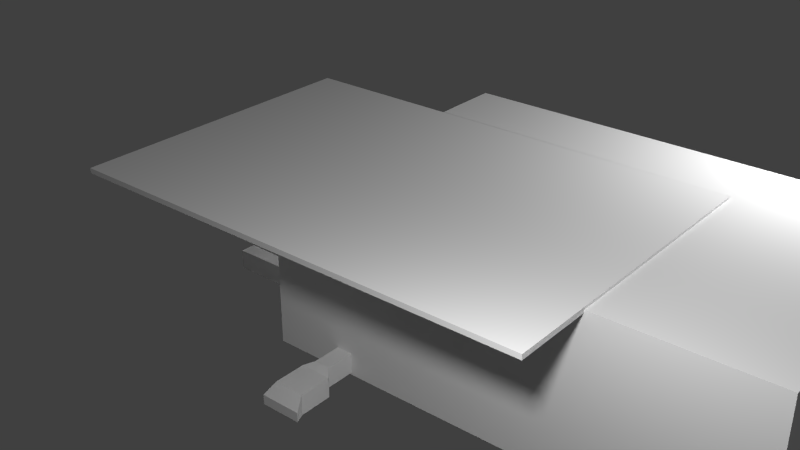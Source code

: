 # Source: bigSolarPanelrot.blend  (saved by Blender 2.78.0; exported with 4.5.12 LTS)
import bpy
from mathutils import Matrix  # noqa: F401  (used for matrix-valued properties, if any)

bpy.ops.wm.read_factory_settings(use_empty=True)
scene = bpy.context.scene
scene.name = 'Scene'

# ---- collections
col_collection_1 = bpy.data.collections.new('Collection 1'); scene.collection.children.link(col_collection_1)

# ---- materials (node trees are filled in below, after node groups)
mat_material_001 = bpy.data.materials.new('Material.001')
mat_material_001.alpha_threshold = 0.0
mat_material_001.use_transparent_shadow = False
mat_material_001.roughness = 0.5
mat_material = bpy.data.materials.new('Material')
mat_material.alpha_threshold = 0.0
mat_material.use_transparent_shadow = False
mat_material.roughness = 0.5
mat_material.line_color = (0.0, 0.0, 0.0, 1.0)

# ---- material node trees

# ---- world
world_world = bpy.data.worlds.new('World'); scene.world = world_world
world_world.color = (0.05088, 0.05088, 0.05088)
world_world.use_sun_shadow = False
world_world.sun_shadow_jitter_overblur = 0.0
world_world.cycles.sampling_method = 'NONE'
world_world.cycles.sample_map_resolution = 256

# ---- lights
light_point_002 = bpy.data.lights.new('Point.002', 'POINT')
light_point_002.transmission_factor = 0.0
light_point_002.energy = 100.0
light_point_002.shadow_buffer_clip_start = 0.5
light_point_002.shadow_soft_size = 0.1
light_point_002.shadow_maximum_resolution = 0.006
light_point_002.use_absolute_resolution = True
light_point_002.cycles.use_multiple_importance_sampling = False
light_point_001 = bpy.data.lights.new('Point.001', 'POINT')
light_point_001.transmission_factor = 0.0
light_point_001.energy = 100.0
light_point_001.shadow_buffer_clip_start = 0.5
light_point_001.shadow_soft_size = 0.1
light_point_001.shadow_maximum_resolution = 0.006
light_point_001.use_absolute_resolution = True
light_point_001.cycles.use_multiple_importance_sampling = False
light_point = bpy.data.lights.new('Point', 'POINT')
light_point.transmission_factor = 0.0
light_point.energy = 100.0
light_point.shadow_buffer_clip_start = 0.5
light_point.shadow_soft_size = 0.1
light_point.shadow_maximum_resolution = 0.006
light_point.use_absolute_resolution = True
light_point.cycles.use_multiple_importance_sampling = False
light_lamp = bpy.data.lights.new('Lamp', 'POINT')
light_lamp.transmission_factor = 0.0
light_lamp.cutoff_distance = 30.0
light_lamp.energy = 100.0
light_lamp.shadow_buffer_clip_start = 1.001
light_lamp.shadow_soft_size = 0.1
light_lamp.shadow_maximum_resolution = 0.006
light_lamp.use_absolute_resolution = True
light_lamp.cycles.use_multiple_importance_sampling = False

# ---- meshes
me_main = bpy.data.meshes.new('main')
me_main.from_pydata([(1.339, -0.05788, 0.06883), (1.339, -0.05265, 0.7826), (1.339, 0.02909, 0.06883), (1.339, 0.04952, 0.7826), (1.441, -0.05788, 0.06883), (1.441, -0.05265, 0.7826), (1.441, 0.02909, 0.06883), (1.441, 0.04952, 0.7826), (1.373, -0.01677, 0.8546), (1.373, 0.01364, 0.8546), (1.407, 0.01364, 0.8546), (1.407, -0.01677, 0.8546), (1.339, 0.02909, -0.06088), (1.339, -0.05788, -0.06088), (1.441, 0.02909, -0.06088), (1.441, -0.05788, -0.06088), (2.752, -0.05265, 0.06883), (2.752, 0.04952, 0.06883), (2.752, -0.05265, -0.06088), (2.752, 0.04952, -0.06088), (0.06871, 0.04952, 0.06883), (0.06871, -0.05265, 0.06883), (0.06871, 0.04952, -0.06088), (0.06871, -0.05265, -0.06088), (1.293, -0.957, 0.05199), (1.487, -0.957, 0.05199), (1.293, -0.957, -0.07772), (1.487, -0.957, -0.07772), (1.518, -1.027, -0.07198), (1.262, -1.027, -0.07198), (1.518, -1.027, -0.01076), (1.262, -1.027, -0.01076), (1.293, -0.7447, 0.05165), (1.487, -0.7447, 0.05165), (1.293, -0.7447, -0.07806), (1.487, -0.7447, -0.07806), (1.441, -0.6935, 0.06983), (1.441, -0.6935, -0.05987), (1.339, -0.6935, 0.06983), (1.339, -0.6935, -0.05987), (1.487, 0.9229, 0.05199), (1.293, 0.9229, 0.05199), (1.487, 0.9229, -0.07772), (1.293, 0.9229, -0.07772), (1.262, 0.9932, -0.07198), (1.518, 0.9932, -0.07198), (1.262, 0.9932, -0.01076), (1.518, 0.9932, -0.01076), (1.487, 0.3438, 0.05165), (1.293, 0.3438, 0.05165), (1.487, 0.3438, -0.07806), (1.293, 0.3438, -0.07806), (1.339, 0.2925, 0.06983), (1.339, 0.2925, -0.05987), (1.441, 0.2925, 0.06983), (1.441, 0.2925, -0.05987)], [], [(0, 1, 3, 2), (2, 3, 7, 6), (6, 7, 5, 4), (4, 5, 1, 0), (33, 32, 24, 25), (5, 7, 10, 11), (10, 9, 8, 11), (3, 1, 8, 9), (1, 5, 11, 8), (7, 3, 9, 10), (12, 14, 15, 13), (13, 0, 21, 23), (14, 6, 17, 19), (17, 16, 18, 19), (15, 14, 19, 18), (6, 4, 16, 17), (4, 15, 18, 16), (21, 20, 22, 23), (0, 2, 20, 21), (12, 13, 23, 22), (2, 12, 22, 20), (32, 34, 26, 24), (35, 33, 25, 27), (34, 35, 27, 26), (26, 29, 31, 24), (27, 28, 29, 26), (25, 30, 28, 27), (24, 31, 30, 25), (30, 31, 29, 28), (39, 37, 35, 34), (37, 36, 33, 35), (38, 39, 34, 32), (36, 38, 32, 33), (4, 0, 38, 36), (0, 13, 39, 38), (15, 4, 36, 37), (13, 15, 37, 39), (49, 48, 40, 41), (48, 50, 42, 40), (51, 49, 41, 43), (50, 51, 43, 42), (42, 45, 47, 40), (43, 44, 45, 42), (41, 46, 44, 43), (40, 47, 46, 41), (46, 47, 45, 44), (55, 53, 51, 50), (53, 52, 49, 51), (54, 55, 50, 48), (52, 54, 48, 49), (2, 6, 54, 52), (6, 14, 55, 54), (12, 2, 52, 53), (14, 12, 53, 55)])
_uv = me_main.uv_layers.new(name='UVMap')
_uv.uv.foreach_set('vector', [0.7583, 0.4458, 0.9917, 0.4458, 0.9917, 0.6792, 0.7583, 0.6792, 0.9991, 0.1871, 0.9991, 0.4206, 0.7656, 0.4206, 0.7656, 0.1871, 0.7583, 0.4458, 0.9917, 0.4458, 0.9917, 0.6792, 0.7583, 0.6792, 0.9942, 0.1886, 0.9942, 0.4221, 0.7607, 0.4221, 0.7607, 0.1886, 0.7607, 0.3053, 0.9942, 0.3053, 0.9942, 0.4221, 0.7607, 0.4221, 0.7583, 0.4458, 0.9917, 0.4458, 0.9917, 0.6792, 0.7583, 0.6792, 0.7583, 0.4458, 0.9917, 0.4458, 0.9917, 0.6792, 0.7583, 0.6792, 0.7583, 0.4458, 0.9917, 0.4458, 0.9917, 0.6792, 0.7583, 0.6792, 0.7583, 0.4458, 0.9917, 0.4458, 0.9917, 0.6792, 0.7583, 0.6792, 0.7583, 0.4458, 0.9917, 0.4458, 0.9917, 0.6792, 0.7583, 0.6792, 0.7583, 0.4458, 0.9917, 0.4458, 0.9917, 0.6792, 0.7583, 0.6792, 0.7583, 0.4458, 0.9917, 0.4458, 0.9917, 0.6792, 0.7583, 0.6792, 0.7583, 0.4458, 0.9917, 0.4458, 0.9917, 0.6792, 0.7583, 0.6792, 0.7583, 0.4458, 0.9917, 0.4458, 0.9917, 0.6792, 0.7583, 0.6792, 0.7583, 0.4458, 0.9917, 0.4458, 0.9917, 0.6792, 0.7583, 0.6792, 0.7583, 0.4458, 0.9917, 0.4458, 0.9917, 0.6792, 0.7583, 0.6792, 0.7583, 0.4458, 0.9917, 0.4458, 0.9917, 0.6792, 0.7583, 0.6792, 0.7583, 0.4458, 0.9917, 0.4458, 0.9917, 0.6792, 0.7583, 0.6792, 0.7583, 0.4458, 0.9917, 0.4458, 0.9917, 0.6792, 0.7583, 0.6792, 0.7583, 0.4458, 0.9917, 0.4458, 0.9917, 0.6792, 0.7583, 0.6792, 0.7583, 0.4458, 0.9917, 0.4458, 0.9917, 0.6792, 0.7583, 0.6792, 0.7583, 0.5625, 0.9917, 0.5625, 0.9917, 0.6792, 0.7583, 0.6792, 0.7583, 0.5625, 0.9917, 0.5625, 0.9917, 0.6792, 0.7583, 0.6792, 0.7583, 0.5625, 0.9917, 0.5625, 0.9917, 0.6792, 0.7583, 0.6792, 0.9917, 0.6792, 0.9917, 0.6792, 0.7583, 0.6792, 0.7583, 0.6792, 0.9917, 0.6792, 0.9917, 0.6792, 0.7583, 0.6792, 0.7583, 0.6792, 0.9917, 0.6792, 0.9917, 0.6792, 0.7583, 0.6792, 0.7583, 0.6792, 0.8095, 0.6892, 0.8101, 0.7479, 0.7522, 0.7477, 0.7519, 0.6893, 0.8789, 0.6918, 0.9956, 0.6915, 0.9962, 0.7451, 0.8789, 0.747, 0.7583, 0.5041, 0.9917, 0.5041, 0.9917, 0.5625, 0.7583, 0.5625, 0.7583, 0.5041, 0.9917, 0.5041, 0.9917, 0.5625, 0.7583, 0.5625, 0.7583, 0.5041, 0.9917, 0.5041, 0.9917, 0.5625, 0.7583, 0.5625, 0.8168, 0.247, 0.9382, 0.247, 0.9942, 0.3053, 0.7607, 0.3053, 0.7607, 0.1886, 0.9942, 0.1886, 0.9942, 0.247, 0.7607, 0.247, 0.7583, 0.4458, 0.9917, 0.4458, 0.9917, 0.5041, 0.7583, 0.5041, 0.7583, 0.4458, 0.9917, 0.4458, 0.9917, 0.5041, 0.7583, 0.5041, 0.7583, 0.4458, 0.9917, 0.4458, 0.9917, 0.5041, 0.7583, 0.5041, 0.7607, 0.3053, 0.9942, 0.3053, 0.9942, 0.4221, 0.7607, 0.4221, 0.7583, 0.5625, 0.9917, 0.5625, 0.9917, 0.6792, 0.7583, 0.6792, 0.7583, 0.5625, 0.9917, 0.5625, 0.9917, 0.6792, 0.7583, 0.6792, 0.7583, 0.5625, 0.9917, 0.5625, 0.9917, 0.6792, 0.7583, 0.6792, 0.9917, 0.6792, 0.9917, 0.6792, 0.7583, 0.6792, 0.7583, 0.6792, 0.9917, 0.6792, 0.9917, 0.6792, 0.7583, 0.6792, 0.7583, 0.6792, 0.9917, 0.6792, 0.9917, 0.6792, 0.7583, 0.6792, 0.7583, 0.6792, 0.872, 0.6892, 0.8726, 0.7479, 0.8147, 0.7477, 0.8144, 0.6893, 0.8789, 0.6918, 0.9956, 0.6915, 0.9962, 0.7451, 0.8789, 0.747, 0.7583, 0.5041, 0.9917, 0.5041, 0.9917, 0.5625, 0.7583, 0.5625, 0.7583, 0.5041, 0.9917, 0.5041, 0.9917, 0.5625, 0.7583, 0.5625, 0.7583, 0.5041, 0.9917, 0.5041, 0.9917, 0.5625, 0.7583, 0.5625, 0.8168, 0.247, 0.9382, 0.247, 0.9942, 0.3053, 0.7607, 0.3053, 0.7607, 0.1886, 0.9942, 0.1886, 0.9942, 0.247, 0.7607, 0.247, 0.7583, 0.4458, 0.9917, 0.4458, 0.9917, 0.5041, 0.7583, 0.5041, 0.7583, 0.4458, 0.9917, 0.4458, 0.9917, 0.5041, 0.7583, 0.5041, 0.7583, 0.4458, 0.9917, 0.4458, 0.9917, 0.5041, 0.7583, 0.5041])
me_main.use_remesh_preserve_volume = False
me_main.use_remesh_preserve_attributes = False
me_main.use_mirror_vertex_groups = False
me_main.update()
me_panel = bpy.data.meshes.new('panel')
me_panel.from_pydata([(-1.5, -1.0, -0.01611), (-1.5, -1.0, 0.01611), (-1.5, 1.0, -0.01611), (-1.5, 1.0, 0.01611), (1.5, -1.0, -0.01611), (1.5, -1.0, 0.01611), (1.5, 1.0, -0.01611), (1.5, 1.0, 0.01611), (0.05225, 0.03165, -0.0143), (-0.0522, 0.03165, -0.0143), (0.05225, -0.0338, -0.0143), (-0.0522, -0.0338, -0.0143), (0.05225, 0.03165, -0.04891), (-0.0522, 0.03165, -0.04891), (0.05225, -0.0338, -0.04891), (-0.0522, -0.0338, -0.04891), (-0.0522, 0.03165, -0.0143), (-0.0522, -0.0338, -0.0143), (-0.0522, -0.0338, -0.04891), (-0.0522, 0.03165, -0.04891), (0.08383, -0.0338, -0.0143), (0.08383, 0.03165, -0.0143), (0.08383, -0.0338, -0.04891), (0.08383, 0.03165, -0.04891), (-0.07791, 0.03165, -0.0143), (-0.07791, -0.0338, -0.0143), (-0.07791, -0.0338, -0.04891), (-0.07791, 0.03165, -0.04891), (-0.0522, -0.0338, -0.1083), (-0.0522, 0.03165, -0.1083), (-0.07791, -0.0338, -0.1083), (-0.07791, 0.03165, -0.1083), (0.05225, 0.03165, -0.1074), (0.05225, -0.0338, -0.1074), (0.08383, 0.03165, -0.1074), (0.08383, -0.0338, -0.1074), (0.05225, 0.01421, -0.1347), (0.05225, -0.01637, -0.1347), (0.08383, 0.01421, -0.1347), (0.08383, -0.01637, -0.1347), (-0.0522, -0.01449, -0.1312), (-0.0522, 0.01233, -0.1312), (-0.07791, -0.01449, -0.1312), (-0.07791, 0.01233, -0.1312), (-0.0372, 0.05565, -0.0143), (-0.0372, -0.0488, -0.0143), (0.02826, 0.05565, -0.0143), (0.02826, -0.0488, -0.0143), (-0.0372, 0.05565, -0.04891), (-0.0372, -0.0488, -0.04891), (0.02826, 0.05565, -0.04891), (0.02826, -0.0488, -0.04891), (-0.0372, -0.0488, -0.0143), (0.02826, -0.0488, -0.0143), (0.02826, -0.0488, -0.04891), (-0.0372, -0.0488, -0.04891), (0.02826, 0.08722, -0.0143), (-0.0372, 0.08722, -0.0143), (0.02826, 0.08722, -0.04891), (-0.0372, 0.08722, -0.04891), (-0.0372, -0.07452, -0.0143), (0.02826, -0.07452, -0.0143), (0.02826, -0.07452, -0.04891), (-0.0372, -0.07452, -0.04891), (0.02826, -0.0488, -0.1083), (-0.0372, -0.0488, -0.1083), (0.02826, -0.07452, -0.1083), (-0.0372, -0.07452, -0.1083), (-0.0372, 0.05565, -0.1074), (0.02826, 0.05565, -0.1074), (-0.0372, 0.08722, -0.1074), (0.02826, 0.08722, -0.1074), (-0.01976, 0.05565, -0.1347), (0.01082, 0.05565, -0.1347), (-0.01976, 0.08722, -0.1347), (0.01082, 0.08722, -0.1347), (0.008942, -0.0488, -0.1312), (-0.01788, -0.0488, -0.1312), (0.008942, -0.07452, -0.1312), (-0.01788, -0.07452, -0.1312)], [], [(0, 1, 3, 2), (2, 3, 7, 6), (6, 7, 5, 4), (4, 5, 1, 0), (2, 6, 4, 0), (7, 3, 1, 5), (8, 9, 11, 10), (10, 11, 15, 14), (14, 15, 13, 12), (12, 13, 9, 8), (12, 8, 21, 23), (15, 11, 17, 18), (19, 18, 28, 29), (13, 15, 18, 19), (11, 9, 16, 17), (9, 13, 19, 16), (20, 22, 23, 21), (10, 14, 22, 20), (8, 10, 20, 21), (12, 23, 34, 32), (26, 25, 24, 27), (17, 16, 24, 25), (16, 19, 27, 24), (18, 17, 25, 26), (28, 30, 42, 40), (18, 26, 30, 28), (26, 27, 31, 30), (27, 19, 29, 31), (35, 33, 37, 39), (22, 14, 33, 35), (23, 22, 35, 34), (14, 12, 32, 33), (37, 36, 38, 39), (34, 35, 39, 38), (32, 34, 38, 36), (33, 32, 36, 37), (41, 40, 42, 43), (29, 28, 40, 41), (31, 29, 41, 43), (30, 31, 43, 42), (46, 47, 51, 50), (50, 51, 49, 48), (48, 49, 45, 44), (48, 44, 57, 59), (55, 54, 64, 65), (56, 58, 59, 57), (46, 50, 58, 56), (48, 59, 70, 68), (62, 61, 60, 63), (52, 55, 63, 60), (54, 53, 61, 62), (64, 66, 78, 76), (54, 62, 66, 64), (62, 63, 67, 66), (63, 55, 65, 67), (71, 69, 73, 75), (58, 50, 69, 71), (59, 58, 71, 70), (50, 48, 68, 69), (73, 72, 74, 75), (70, 71, 75, 74), (68, 70, 74, 72), (67, 65, 77, 79), (66, 67, 79, 78)])
_uv = me_panel.uv_layers.new(name='UVMap')
_uv.uv.foreach_set('vector', [0.7612, 0.7612, 0.9888, 0.7612, 0.9888, 0.9888, 0.7612, 0.9888, 0.7612, 0.7612, 0.9888, 0.7612, 0.9888, 0.9888, 0.7612, 0.9888, 0.7612, 0.7612, 0.9888, 0.7612, 0.9888, 0.9888, 0.7612, 0.9888, 0.7612, 0.7612, 0.9888, 0.7612, 0.9888, 0.9888, 0.7612, 0.9888, 0.7588, 0.7588, 0.9912, 0.7588, 0.9912, 0.9912, 0.7588, 0.9912, 0.003859, 0.9949, 0.003859, 0.005145, 0.7461, 0.005145, 0.7461, 0.9949, 0.8125, 0.9922, 0.8125, 0.9922, 0.8125, 0.9922, 0.8125, 0.9922, 0.8125, 0.9922, 0.8125, 0.9922, 0.8125, 0.8047, 0.8828, 0.8516, 0.8828, 0.8516, 0.8125, 0.8047, 0.8125, 0.8047, 0.8125, 0.8047, 0.8125, 0.8047, 0.8125, 0.8047, 0.8125, 0.9922, 0.8125, 0.9922, 0.8125, 0.8047, 0.8125, 0.9922, 0.8125, 0.9922, 0.8359, 0.7812, 0.0, 0.0, 0.0, 0.0, 0.0, 0.0, 0.0, 0.0, 0.8672, 0.9688, 0.8672, 0.9688, 0.9141, 0.8438, 0.9297, 0.875, 0.0, 0.0, 0.0, 0.0, 0.0, 0.0, 0.0, 0.0, 0.0, 0.0, 0.0, 0.0, 0.0, 0.0, 0.0, 0.0, 0.0, 0.0, 0.0, 0.0, 0.0, 0.0, 0.0, 0.0, 0.7734, 0.9219, 0.8281, 0.9219, 0.8359, 0.7812, 0.8125, 0.9922, 0.8125, 0.9922, 0.8828, 0.8516, 0.8281, 0.9219, 0.7734, 0.9219, 0.8125, 0.9922, 0.8125, 0.9922, 0.7734, 0.9219, 0.8125, 0.9922, 0.8125, 0.8047, 0.8359, 0.7812, 0.8828, 0.7812, 0.9375, 0.9766, 0.8672, 0.9688, 0.8125, 0.7891, 0.7969, 0.8594, 0.8672, 0.9688, 0.7734, 0.8438, 0.7891, 0.7891, 0.7969, 0.8594, 0.8125, 0.7891, 0.7891, 0.7891, 0.8672, 0.9688, 0.8672, 0.9688, 0.7969, 0.8594, 0.8672, 0.9688, 0.7734, 0.8438, 0.8125, 0.7891, 0.8672, 0.9688, 0.9141, 0.8438, 0.9141, 0.8438, 0.9688, 0.8672, 0.9141, 0.7656, 0.8672, 0.9688, 0.8672, 0.9688, 0.9141, 0.8438, 0.9141, 0.8438, 0.8672, 0.9688, 0.8672, 0.9688, 0.9141, 0.8438, 0.9141, 0.8438, 0.8672, 0.9688, 0.8672, 0.9688, 0.9297, 0.875, 0.9141, 0.8438, 0.8828, 0.7812, 0.8828, 0.7812, 0.9766, 0.8359, 0.9375, 0.7656, 0.8281, 0.9219, 0.8828, 0.8516, 0.8828, 0.7812, 0.8828, 0.7812, 0.8359, 0.7812, 0.8281, 0.9219, 0.8828, 0.7812, 0.8828, 0.7812, 0.8828, 0.8516, 0.8125, 0.8047, 0.9375, 0.9766, 0.8828, 0.7812, 0.9766, 0.8359, 0.9375, 0.7656, 0.9375, 0.7656, 0.9375, 0.7656, 0.8828, 0.7812, 0.8828, 0.7812, 0.9375, 0.7656, 0.9375, 0.7656, 0.9375, 0.9766, 0.8828, 0.7812, 0.9375, 0.7656, 0.9375, 0.7656, 0.8828, 0.7812, 0.9375, 0.9766, 0.9375, 0.7656, 0.9766, 0.8359, 0.9141, 0.7656, 0.9141, 0.7656, 0.9688, 0.8672, 0.9141, 0.7656, 0.9297, 0.875, 0.9141, 0.8438, 0.9141, 0.7656, 0.9141, 0.7656, 0.9141, 0.8438, 0.9297, 0.875, 0.9141, 0.7656, 0.9141, 0.7656, 0.9141, 0.8438, 0.9141, 0.8438, 0.9141, 0.7656, 0.9688, 0.8672, 0.8125, 0.9922, 0.8125, 0.9922, 0.8125, 0.8047, 0.8828, 0.8516, 0.8828, 0.8516, 0.8125, 0.8047, 0.8125, 0.8047, 0.8125, 0.8047, 0.8125, 0.8047, 0.8125, 0.8047, 0.8125, 0.9922, 0.8125, 0.9922, 0.8125, 0.8047, 0.8125, 0.9922, 0.8125, 0.9922, 0.8359, 0.7812, 0.8672, 0.9688, 0.8672, 0.9688, 0.9141, 0.8438, 0.9297, 0.875, 0.7734, 0.9219, 0.8281, 0.9219, 0.8359, 0.7812, 0.8125, 0.9922, 0.8125, 0.9922, 0.8828, 0.8516, 0.8281, 0.9219, 0.7734, 0.9219, 0.8125, 0.8047, 0.8359, 0.7812, 0.8828, 0.7812, 0.9375, 0.9766, 0.8672, 0.9688, 0.8125, 0.7891, 0.7969, 0.8594, 0.8672, 0.9688, 0.7891, 0.7891, 0.8672, 0.9688, 0.8672, 0.9688, 0.7969, 0.8594, 0.8672, 0.9688, 0.7734, 0.8438, 0.8125, 0.7891, 0.8672, 0.9688, 0.9141, 0.8438, 0.9141, 0.8438, 0.9688, 0.8672, 0.9141, 0.7656, 0.8672, 0.9688, 0.8672, 0.9688, 0.9141, 0.8438, 0.9141, 0.8438, 0.8672, 0.9688, 0.8672, 0.9688, 0.9141, 0.8438, 0.9141, 0.8438, 0.8672, 0.9688, 0.8672, 0.9688, 0.9297, 0.875, 0.9141, 0.8438, 0.8828, 0.7812, 0.8828, 0.7812, 0.9766, 0.8359, 0.9375, 0.7656, 0.8281, 0.9219, 0.8828, 0.8516, 0.8828, 0.7812, 0.8828, 0.7812, 0.8359, 0.7812, 0.8281, 0.9219, 0.8828, 0.7812, 0.8828, 0.7812, 0.8828, 0.8516, 0.8125, 0.8047, 0.9375, 0.9766, 0.8828, 0.7812, 0.9766, 0.8359, 0.9375, 0.7656, 0.9375, 0.7656, 0.9375, 0.7656, 0.8828, 0.7812, 0.8828, 0.7812, 0.9375, 0.7656, 0.9375, 0.7656, 0.9375, 0.9766, 0.8828, 0.7812, 0.9375, 0.7656, 0.9375, 0.7656, 0.9141, 0.8438, 0.9297, 0.875, 0.9141, 0.7656, 0.9141, 0.7656, 0.9141, 0.8438, 0.9141, 0.8438, 0.9141, 0.7656, 0.9688, 0.8672])
me_panel.materials.append(mat_material_001)
me_panel.use_remesh_preserve_volume = False
me_panel.use_remesh_preserve_attributes = False
me_panel.use_mirror_vertex_groups = False
me_panel.update()
me_cube_005 = bpy.data.meshes.new('Cube.005')
me_cube_005.from_pydata([(0.5, 0.5, 0.0), (0.5, -0.5, 0.0), (-0.5, -0.5, 0.0), (-0.5, 0.5, 0.0), (0.5, 0.5, 1.0), (0.5, -0.5, 1.0), (-0.5, -0.5, 1.0), (-0.5, 0.5, 1.0)], [], [(0, 1, 2, 3), (4, 7, 6, 5), (0, 4, 5, 1), (1, 5, 6, 2), (2, 6, 7, 3), (4, 0, 3, 7)])
me_cube_005.materials.append(mat_material)
me_cube_005.use_remesh_preserve_volume = False
me_cube_005.use_remesh_preserve_attributes = False
me_cube_005.use_mirror_vertex_groups = False
me_cube_005.update()
me_cube_004 = bpy.data.meshes.new('Cube.004')
me_cube_004.from_pydata([(0.5, 0.5, 0.0), (0.5, -0.5, 0.0), (-0.5, -0.5, 0.0), (-0.5, 0.5, 0.0), (0.5, 0.5, 1.0), (0.5, -0.5, 1.0), (-0.5, -0.5, 1.0), (-0.5, 0.5, 1.0)], [], [(0, 1, 2, 3), (4, 7, 6, 5), (0, 4, 5, 1), (1, 5, 6, 2), (2, 6, 7, 3), (4, 0, 3, 7)])
me_cube_004.materials.append(mat_material)
me_cube_004.use_remesh_preserve_volume = False
me_cube_004.use_remesh_preserve_attributes = False
me_cube_004.use_mirror_vertex_groups = False
me_cube_004.update()
me_cube_003 = bpy.data.meshes.new('Cube.003')
me_cube_003.from_pydata([(0.5, 0.5, 0.0), (0.5, -0.5, 0.0), (-0.5, -0.5, 0.0), (-0.5, 0.5, 0.0), (0.5, 0.5, 1.0), (0.5, -0.5, 1.0), (-0.5, -0.5, 1.0), (-0.5, 0.5, 1.0)], [], [(0, 1, 2, 3), (4, 7, 6, 5), (0, 4, 5, 1), (1, 5, 6, 2), (2, 6, 7, 3), (4, 0, 3, 7)])
me_cube_003.materials.append(mat_material)
me_cube_003.use_remesh_preserve_volume = False
me_cube_003.use_remesh_preserve_attributes = False
me_cube_003.use_mirror_vertex_groups = False
me_cube_003.update()
me_cube_002 = bpy.data.meshes.new('Cube.002')
me_cube_002.from_pydata([(0.5, 0.5, 0.0), (0.5, -0.5, 0.0), (-0.5, -0.5, 0.0), (-0.5, 0.5, 0.0), (0.5, 0.5, 1.0), (0.5, -0.5, 1.0), (-0.5, -0.5, 1.0), (-0.5, 0.5, 1.0)], [], [(0, 1, 2, 3), (4, 7, 6, 5), (0, 4, 5, 1), (1, 5, 6, 2), (2, 6, 7, 3), (4, 0, 3, 7)])
me_cube_002.materials.append(mat_material)
me_cube_002.use_remesh_preserve_volume = False
me_cube_002.use_remesh_preserve_attributes = False
me_cube_002.use_mirror_vertex_groups = False
me_cube_002.update()
me_cube_001 = bpy.data.meshes.new('Cube.001')
me_cube_001.from_pydata([(0.5, 0.5, 0.0), (0.5, -0.5, 0.0), (-0.5, -0.5, 0.0), (-0.5, 0.5, 0.0), (0.5, 0.5, 1.0), (0.5, -0.5, 1.0), (-0.5, -0.5, 1.0), (-0.5, 0.5, 1.0)], [], [(0, 1, 2, 3), (4, 7, 6, 5), (0, 4, 5, 1), (1, 5, 6, 2), (2, 6, 7, 3), (4, 0, 3, 7)])
me_cube_001.materials.append(mat_material)
me_cube_001.use_remesh_preserve_volume = False
me_cube_001.use_remesh_preserve_attributes = False
me_cube_001.use_mirror_vertex_groups = False
me_cube_001.update()
me_cube = bpy.data.meshes.new('Cube')
me_cube.from_pydata([(0.5, 0.5, 0.0), (0.5, -0.5, 0.0), (-0.5, -0.5, 0.0), (-0.5, 0.5, 0.0), (0.5, 0.5, 1.0), (0.5, -0.5, 1.0), (-0.5, -0.5, 1.0), (-0.5, 0.5, 1.0)], [], [(0, 1, 2, 3), (4, 7, 6, 5), (0, 4, 5, 1), (1, 5, 6, 2), (2, 6, 7, 3), (4, 0, 3, 7)])
me_cube.materials.append(mat_material)
me_cube.use_remesh_preserve_volume = False
me_cube.use_remesh_preserve_attributes = False
me_cube.use_mirror_vertex_groups = False
me_cube.update()

# ---- objects
ob_main = bpy.data.objects.new('main', me_main)
ob_panel = bpy.data.objects.new('panel', me_panel)
ob_minecraft_block_005 = bpy.data.objects.new('Minecraft Block.005', me_cube_005)
ob_minecraft_block_004 = bpy.data.objects.new('Minecraft Block.004', me_cube_004)
ob_minecraft_block_003 = bpy.data.objects.new('Minecraft Block.003', me_cube_003)
ob_minecraft_block_002 = bpy.data.objects.new('Minecraft Block.002', me_cube_002)
ob_minecraft_block_001 = bpy.data.objects.new('Minecraft Block.001', me_cube_001)
ob_point_002 = bpy.data.objects.new('Point.002', light_point_002)
ob_point_001 = bpy.data.objects.new('Point.001', light_point_001)
ob_point = bpy.data.objects.new('Point', light_point)
ob_minecraft_block = bpy.data.objects.new('Minecraft Block', me_cube)
ob_lamp = bpy.data.objects.new('Lamp', light_lamp)

# ---- transforms, parenting, visibility, modifiers, constraints
ob_main.location = (-1.39, 0.0, -0.4257)
ob_main.scale = (1.0, 0.9891, 1.0)
ob_main.lineart.crease_threshold = 0.0
ob_panel.location = (0.0, 0.0, 0.5)
ob_panel.lineart.crease_threshold = 0.0
ob_minecraft_block_005.location = (2.0, 0.0, -0.5)
ob_minecraft_block_005.lock_location = (True, True, True)
ob_minecraft_block_005.lock_rotation = (True, True, True)
ob_minecraft_block_005.lock_rotations_4d = False
ob_minecraft_block_005.lock_scale = (True, True, True)
ob_minecraft_block_005.empty_display_type = 'ARROWS'
ob_minecraft_block_005.hide_viewport = True
ob_minecraft_block_005.display_type = 'WIRE'
ob_minecraft_block_005.show_all_edges = True
ob_minecraft_block_005.lineart.crease_threshold = 0.0
ob_minecraft_block_004.location = (1.0, 0.0, -0.5)
ob_minecraft_block_004.lock_location = (True, True, True)
ob_minecraft_block_004.lock_rotation = (True, True, True)
ob_minecraft_block_004.lock_rotations_4d = False
ob_minecraft_block_004.lock_scale = (True, True, True)
ob_minecraft_block_004.empty_display_type = 'ARROWS'
ob_minecraft_block_004.hide_viewport = True
ob_minecraft_block_004.display_type = 'WIRE'
ob_minecraft_block_004.show_all_edges = True
ob_minecraft_block_004.lineart.crease_threshold = 0.0
ob_minecraft_block_003.location = (2.0, 1.0, -0.5)
ob_minecraft_block_003.lock_location = (True, True, True)
ob_minecraft_block_003.lock_rotation = (True, True, True)
ob_minecraft_block_003.lock_rotations_4d = False
ob_minecraft_block_003.lock_scale = (True, True, True)
ob_minecraft_block_003.empty_display_type = 'ARROWS'
ob_minecraft_block_003.hide_viewport = True
ob_minecraft_block_003.display_type = 'WIRE'
ob_minecraft_block_003.show_all_edges = True
ob_minecraft_block_003.lineart.crease_threshold = 0.0
ob_minecraft_block_002.location = (1.0, 1.0, -0.5)
ob_minecraft_block_002.lock_location = (True, True, True)
ob_minecraft_block_002.lock_rotation = (True, True, True)
ob_minecraft_block_002.lock_rotations_4d = False
ob_minecraft_block_002.lock_scale = (True, True, True)
ob_minecraft_block_002.empty_display_type = 'ARROWS'
ob_minecraft_block_002.hide_viewport = True
ob_minecraft_block_002.display_type = 'WIRE'
ob_minecraft_block_002.show_all_edges = True
ob_minecraft_block_002.lineart.crease_threshold = 0.0
ob_minecraft_block_001.location = (0.0, 1.0, -0.5)
ob_minecraft_block_001.lock_location = (True, True, True)
ob_minecraft_block_001.lock_rotation = (True, True, True)
ob_minecraft_block_001.lock_rotations_4d = False
ob_minecraft_block_001.lock_scale = (True, True, True)
ob_minecraft_block_001.empty_display_type = 'ARROWS'
ob_minecraft_block_001.hide_viewport = True
ob_minecraft_block_001.display_type = 'WIRE'
ob_minecraft_block_001.show_all_edges = True
ob_minecraft_block_001.lineart.crease_threshold = 0.0
ob_point_002.location = (1.868, 1.874, 1.556)
ob_point_002.hide_viewport = True
ob_point_002.lineart.crease_threshold = 0.0
ob_point_001.location = (-1.875, 1.884, -0.7251)
ob_point_001.hide_viewport = True
ob_point_001.lineart.crease_threshold = 0.0
ob_point.location = (1.868, -1.876, 1.556)
ob_point.hide_viewport = True
ob_point.lineart.crease_threshold = 0.0
ob_minecraft_block.location = (0.0, 0.0, -0.5)
ob_minecraft_block.lock_location = (True, True, True)
ob_minecraft_block.lock_rotation = (True, True, True)
ob_minecraft_block.lock_rotations_4d = False
ob_minecraft_block.lock_scale = (True, True, True)
ob_minecraft_block.empty_display_type = 'ARROWS'
ob_minecraft_block.hide_viewport = True
ob_minecraft_block.display_type = 'WIRE'
ob_minecraft_block.show_all_edges = True
ob_minecraft_block.lineart.crease_threshold = 0.0
ob_lamp.location = (4.076, 1.005, 5.904)
ob_lamp.rotation_euler = (0.6503, 0.05522, 1.866)
ob_lamp.lock_rotations_4d = False
ob_lamp.empty_display_type = 'ARROWS'
ob_lamp.color = (0.0, 0.0, 0.0, 0.0)
ob_lamp.hide_viewport = True
ob_lamp.lineart.crease_threshold = 0.0

# ---- collection membership
col_collection_1.objects.link(ob_main)
col_collection_1.objects.link(ob_panel)
col_collection_1.objects.link(ob_minecraft_block_005)
col_collection_1.objects.link(ob_minecraft_block_004)
col_collection_1.objects.link(ob_minecraft_block_003)
col_collection_1.objects.link(ob_minecraft_block_002)
col_collection_1.objects.link(ob_minecraft_block_001)
col_collection_1.objects.link(ob_point_002)
col_collection_1.objects.link(ob_point_001)
col_collection_1.objects.link(ob_point)
col_collection_1.objects.link(ob_minecraft_block)
col_collection_1.objects.link(ob_lamp)

# ---- scene / render settings (as saved in the file)
scene.frame_start = 1; scene.frame_end = 250; scene.frame_set(152)
scene.render.engine = 'BLENDER_EEVEE_NEXT'
scene.render.image_settings.color_mode = 'RGB'
scene.render.image_settings.compression = 90
scene.render.resolution_percentage = 50
scene.render.dither_intensity = 0.0
scene.render.bake_margin = 2
scene.cycles.use_denoising = False
scene.cycles.samples = 10
scene.cycles.sampling_pattern = 'TABULATED_SOBOL'
scene.cycles.light_sampling_threshold = 0.0
scene.cycles.use_adaptive_sampling = False
scene.cycles.use_light_tree = False
scene.cycles.blur_glossy = 0.0
scene.cycles.volume_bounces = 1
scene.cycles.pixel_filter_type = 'GAUSSIAN'
scene.cycles.sample_clamp_indirect = 0.0
scene.view_settings.view_transform = 'Standard'
bpy.context.view_layer.update()

# ---- added for rendering (the .blend has no active camera): camera
cam_auto = bpy.data.cameras.new('AutoCamera')
cam_auto.lens = 50.0
cam_auto.sensor_width = 36.0
cam_auto.clip_end = 1000.0
ob_auto_camera = bpy.data.objects.new('AutoCamera', cam_auto)
scene.collection.objects.link(ob_auto_camera)
ob_auto_camera.location = (3.62208, -4.35453, 3.14579)
ob_auto_camera.rotation_euler = (1.09748, -7.21219e-08, 0.694738)
scene.camera = ob_auto_camera
bpy.context.view_layer.update()
